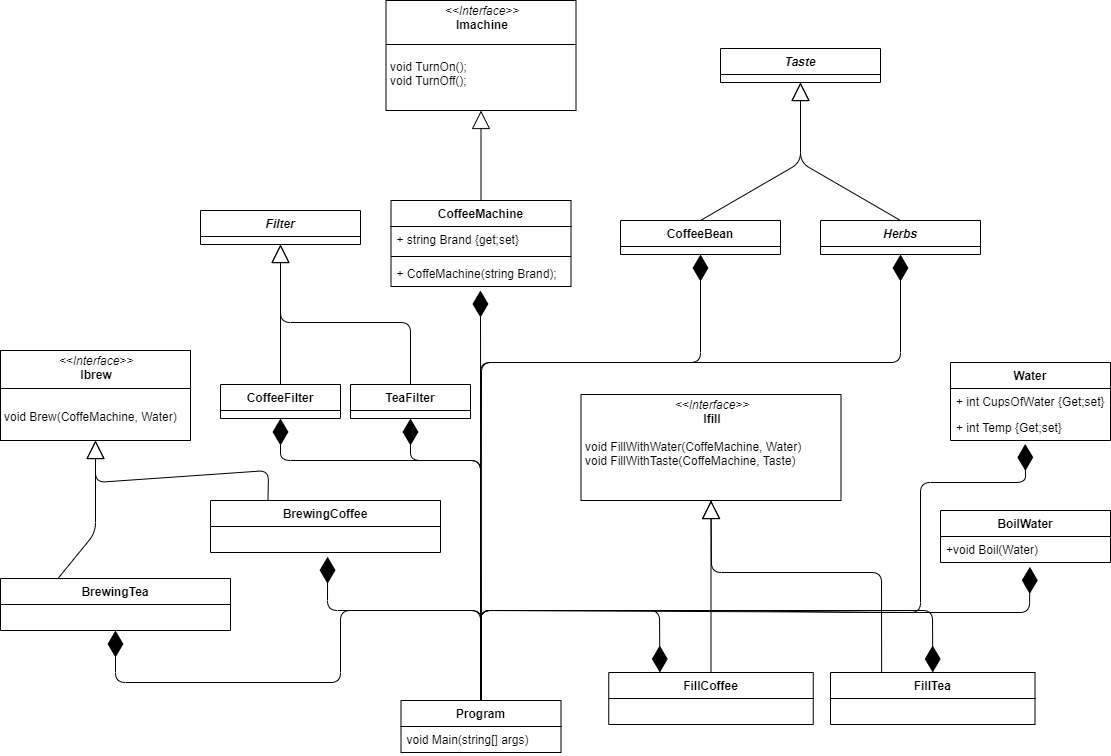

The diagram above was exported from draw.io. Its source (the exported page's mxGraphModel, read from the mxfile embedded in the PNG):
<mxGraphModel dx="1384" dy="809" grid="1" gridSize="10" guides="1" tooltips="1" connect="1" arrows="1" fold="1" page="1" pageScale="1" pageWidth="1169" pageHeight="827" math="0" shadow="0">
  <root>
    <mxCell id="0" />
    <mxCell id="1" parent="0" />
    <mxCell id="Etwb7TjCfZkljkXBA2A_-29" value="" style="endArrow=block;endSize=16;endFill=0;html=1;exitX=0.5;exitY=0;exitDx=0;exitDy=0;entryX=0.5;entryY=1;entryDx=0;entryDy=0;" parent="1" source="Etwb7TjCfZkljkXBA2A_-21" target="Etwb7TjCfZkljkXBA2A_-9" edge="1">
      <mxGeometry x="0.0322" y="-20" width="160" relative="1" as="geometry">
        <mxPoint x="500" y="608" as="sourcePoint" />
        <mxPoint x="320" y="341.124" as="targetPoint" />
        <mxPoint y="-1" as="offset" />
      </mxGeometry>
    </mxCell>
    <mxCell id="Etwb7TjCfZkljkXBA2A_-31" value="" style="endArrow=block;endSize=16;endFill=0;html=1;entryX=0.5;entryY=1;entryDx=0;entryDy=0;exitX=0.5;exitY=0;exitDx=0;exitDy=0;" parent="1" source="Etwb7TjCfZkljkXBA2A_-1" target="Etwb7TjCfZkljkXBA2A_-51" edge="1">
      <mxGeometry x="0.0322" y="-20" width="160" relative="1" as="geometry">
        <mxPoint x="525.5" y="268" as="sourcePoint" />
        <mxPoint x="520.5" y="164.72800000000007" as="targetPoint" />
        <mxPoint y="-1" as="offset" />
      </mxGeometry>
    </mxCell>
    <mxCell id="Etwb7TjCfZkljkXBA2A_-33" value="" style="endArrow=block;endSize=16;endFill=0;html=1;exitX=0.5;exitY=0;exitDx=0;exitDy=0;entryX=0.5;entryY=1;entryDx=0;entryDy=0;" parent="1" source="Etwb7TjCfZkljkXBA2A_-25" target="Etwb7TjCfZkljkXBA2A_-13" edge="1">
      <mxGeometry x="0.0322" y="-20" width="160" relative="1" as="geometry">
        <mxPoint x="640" y="278" as="sourcePoint" />
        <mxPoint x="740" y="148" as="targetPoint" />
        <mxPoint y="-1" as="offset" />
        <Array as="points">
          <mxPoint x="840" y="200" />
        </Array>
      </mxGeometry>
    </mxCell>
    <mxCell id="Etwb7TjCfZkljkXBA2A_-51" value="&lt;p style=&quot;margin: 0px ; margin-top: 4px ; text-align: center&quot;&gt;&lt;i&gt;&amp;lt;&amp;lt;Interface&amp;gt;&amp;gt;&lt;/i&gt;&lt;br&gt;&lt;b&gt;Imachine&lt;/b&gt;&lt;/p&gt;&lt;p style=&quot;margin: 0px ; margin-left: 4px&quot;&gt;&lt;span&gt;&amp;nbsp;&lt;/span&gt;&lt;/p&gt;&lt;p style=&quot;margin: 0px ; margin-left: 4px&quot;&gt;&lt;span&gt;&lt;br&gt;&lt;/span&gt;&lt;/p&gt;&lt;p style=&quot;margin: 0px ; margin-left: 4px&quot;&gt;&lt;span&gt;void TurnOn();&lt;/span&gt;&lt;br&gt;&lt;/p&gt;&lt;p style=&quot;margin: 0px ; margin-left: 4px&quot;&gt;void TurnOff();&lt;/p&gt;" style="verticalAlign=top;align=left;overflow=fill;fontSize=12;fontFamily=Helvetica;html=1;" parent="1" vertex="1">
      <mxGeometry x="425.5" y="38" width="190" height="110" as="geometry" />
    </mxCell>
    <mxCell id="j5X0SlwQqakavJkFn3Yz-11" value="" style="endArrow=diamondThin;endFill=1;endSize=24;html=1;entryX=0.509;entryY=1.162;entryDx=0;entryDy=0;entryPerimeter=0;exitX=0.5;exitY=0;exitDx=0;exitDy=0;" edge="1" parent="1" source="j5X0SlwQqakavJkFn3Yz-7">
      <mxGeometry width="160" relative="1" as="geometry">
        <mxPoint x="440.5" y="658" as="sourcePoint" />
        <mxPoint x="367.06999999999994" y="594.2120000000002" as="targetPoint" />
        <Array as="points">
          <mxPoint x="521" y="648" />
          <mxPoint x="367" y="648" />
        </Array>
      </mxGeometry>
    </mxCell>
    <mxCell id="j5X0SlwQqakavJkFn3Yz-12" value="" style="endArrow=diamondThin;endFill=1;endSize=24;html=1;entryX=0.25;entryY=0;entryDx=0;entryDy=0;exitX=0.5;exitY=0;exitDx=0;exitDy=0;" edge="1" parent="1" source="j5X0SlwQqakavJkFn3Yz-7" target="Etwb7TjCfZkljkXBA2A_-42">
      <mxGeometry width="160" relative="1" as="geometry">
        <mxPoint x="977.5" y="756.79" as="sourcePoint" />
        <mxPoint x="740.1099999999999" y="613.0020000000002" as="targetPoint" />
        <Array as="points">
          <mxPoint x="520" y="648" />
          <mxPoint x="699" y="648" />
        </Array>
      </mxGeometry>
    </mxCell>
    <mxCell id="j5X0SlwQqakavJkFn3Yz-13" value="" style="endArrow=diamondThin;endFill=1;endSize=24;html=1;entryX=0.526;entryY=1.167;entryDx=0;entryDy=0;entryPerimeter=0;exitX=0.5;exitY=0;exitDx=0;exitDy=0;" edge="1" parent="1" source="j5X0SlwQqakavJkFn3Yz-7" target="j5X0SlwQqakavJkFn3Yz-1">
      <mxGeometry width="160" relative="1" as="geometry">
        <mxPoint x="770.5" y="733.35" as="sourcePoint" />
        <mxPoint x="989.73" y="603.0040000000002" as="targetPoint" />
        <Array as="points">
          <mxPoint x="520" y="648" />
          <mxPoint x="760" y="648" />
          <mxPoint x="910" y="650" />
          <mxPoint x="1069" y="650" />
        </Array>
      </mxGeometry>
    </mxCell>
    <mxCell id="j5X0SlwQqakavJkFn3Yz-14" value="" style="endArrow=diamondThin;endFill=1;endSize=24;html=1;entryX=0.467;entryY=1.131;entryDx=0;entryDy=0;entryPerimeter=0;exitX=0.5;exitY=0;exitDx=0;exitDy=0;" edge="1" parent="1" source="j5X0SlwQqakavJkFn3Yz-7" target="j5X0SlwQqakavJkFn3Yz-6">
      <mxGeometry width="160" relative="1" as="geometry">
        <mxPoint x="807.5" y="738" as="sourcePoint" />
        <mxPoint x="570.1099999999999" y="594.2120000000002" as="targetPoint" />
        <Array as="points">
          <mxPoint x="520" y="648" />
          <mxPoint x="960" y="650" />
          <mxPoint x="960" y="520" />
          <mxPoint x="1065" y="520" />
        </Array>
      </mxGeometry>
    </mxCell>
    <mxCell id="j5X0SlwQqakavJkFn3Yz-15" value="" style="endArrow=diamondThin;endFill=1;endSize=24;html=1;exitX=0.5;exitY=0;exitDx=0;exitDy=0;entryX=0.497;entryY=1.154;entryDx=0;entryDy=0;entryPerimeter=0;" edge="1" parent="1" source="j5X0SlwQqakavJkFn3Yz-7" target="Etwb7TjCfZkljkXBA2A_-4">
      <mxGeometry width="160" relative="1" as="geometry">
        <mxPoint x="460" y="498" as="sourcePoint" />
        <mxPoint x="620" y="498" as="targetPoint" />
      </mxGeometry>
    </mxCell>
    <mxCell id="j5X0SlwQqakavJkFn3Yz-16" value="" style="endArrow=diamondThin;endFill=1;endSize=24;html=1;exitX=0.5;exitY=0;exitDx=0;exitDy=0;entryX=0.5;entryY=1;entryDx=0;entryDy=0;" edge="1" parent="1" source="j5X0SlwQqakavJkFn3Yz-7" target="Etwb7TjCfZkljkXBA2A_-25">
      <mxGeometry width="160" relative="1" as="geometry">
        <mxPoint x="550.54" y="720" as="sourcePoint" />
        <mxPoint x="550" y="406" as="targetPoint" />
        <Array as="points">
          <mxPoint x="521" y="400" />
          <mxPoint x="740" y="400" />
        </Array>
      </mxGeometry>
    </mxCell>
    <mxCell id="j5X0SlwQqakavJkFn3Yz-17" value="" style="endArrow=diamondThin;endFill=1;endSize=24;html=1;exitX=0.5;exitY=0;exitDx=0;exitDy=0;entryX=0.5;entryY=1;entryDx=0;entryDy=0;" edge="1" parent="1" source="j5X0SlwQqakavJkFn3Yz-7" target="Etwb7TjCfZkljkXBA2A_-21">
      <mxGeometry width="160" relative="1" as="geometry">
        <mxPoint x="490" y="738" as="sourcePoint" />
        <mxPoint x="709.5" y="469" as="targetPoint" />
        <Array as="points">
          <mxPoint x="520" y="498" />
          <mxPoint x="320" y="498" />
        </Array>
      </mxGeometry>
    </mxCell>
    <mxCell id="j5X0SlwQqakavJkFn3Yz-23" value="&lt;br&gt;" style="endArrow=block;endSize=16;endFill=0;html=1;exitX=0.5;exitY=0;exitDx=0;exitDy=0;entryX=0.5;entryY=1;entryDx=0;entryDy=0;" edge="1" parent="1" source="j5X0SlwQqakavJkFn3Yz-22" target="Etwb7TjCfZkljkXBA2A_-13">
      <mxGeometry x="0.3867" y="-40" width="160" relative="1" as="geometry">
        <mxPoint x="920" y="188" as="sourcePoint" />
        <mxPoint x="990" y="112" as="targetPoint" />
        <Array as="points">
          <mxPoint x="840" y="200" />
        </Array>
        <mxPoint as="offset" />
      </mxGeometry>
    </mxCell>
    <mxCell id="j5X0SlwQqakavJkFn3Yz-24" value="" style="endArrow=diamondThin;endFill=1;endSize=24;html=1;exitX=0.5;exitY=0;exitDx=0;exitDy=0;entryX=0.5;entryY=1;entryDx=0;entryDy=0;" edge="1" parent="1" source="j5X0SlwQqakavJkFn3Yz-7" target="j5X0SlwQqakavJkFn3Yz-22">
      <mxGeometry width="160" relative="1" as="geometry">
        <mxPoint x="630.25" y="738" as="sourcePoint" />
        <mxPoint x="849.75" y="469" as="targetPoint" />
        <Array as="points">
          <mxPoint x="520" y="400" />
          <mxPoint x="940" y="400" />
        </Array>
      </mxGeometry>
    </mxCell>
    <mxCell id="j5X0SlwQqakavJkFn3Yz-28" value="" style="endArrow=diamondThin;endFill=1;endSize=24;html=1;entryX=0.5;entryY=1;entryDx=0;entryDy=0;exitX=0.5;exitY=0;exitDx=0;exitDy=0;" edge="1" parent="1" source="j5X0SlwQqakavJkFn3Yz-7" target="j5X0SlwQqakavJkFn3Yz-26">
      <mxGeometry width="160" relative="1" as="geometry">
        <mxPoint x="513.5" y="738" as="sourcePoint" />
        <mxPoint x="360.06999999999994" y="594.2120000000002" as="targetPoint" />
        <Array as="points">
          <mxPoint x="520" y="648" />
          <mxPoint x="380" y="648" />
          <mxPoint x="380" y="720" />
          <mxPoint x="155" y="720" />
        </Array>
      </mxGeometry>
    </mxCell>
    <mxCell id="j5X0SlwQqakavJkFn3Yz-29" value="" style="line;strokeWidth=1;fillColor=none;align=left;verticalAlign=middle;spacingTop=-1;spacingLeft=3;spacingRight=3;rotatable=0;labelPosition=right;points=[];portConstraint=eastwest;" vertex="1" parent="1">
      <mxGeometry x="425.5" y="78" width="190" height="8" as="geometry" />
    </mxCell>
    <mxCell id="j5X0SlwQqakavJkFn3Yz-30" value="&lt;p style=&quot;margin: 0px ; margin-top: 4px ; text-align: center&quot;&gt;&lt;i&gt;&amp;lt;&amp;lt;Interface&amp;gt;&amp;gt;&lt;/i&gt;&lt;br&gt;&lt;b&gt;Ibrew&lt;/b&gt;&lt;/p&gt;&lt;p style=&quot;margin: 0px ; margin-left: 4px&quot;&gt;&lt;span&gt;&amp;nbsp;&lt;/span&gt;&lt;/p&gt;&lt;p style=&quot;margin: 0px ; margin-left: 4px&quot;&gt;&lt;span&gt;&lt;br&gt;&lt;/span&gt;&lt;/p&gt;&lt;p style=&quot;margin: 0px ; margin-left: 4px&quot;&gt;void Brew(CoffeMachine, Water)&lt;/p&gt;" style="verticalAlign=top;align=left;overflow=fill;fontSize=12;fontFamily=Helvetica;html=1;" vertex="1" parent="1">
      <mxGeometry x="40" y="388" width="190" height="90" as="geometry" />
    </mxCell>
    <mxCell id="j5X0SlwQqakavJkFn3Yz-31" value="" style="line;strokeWidth=1;fillColor=none;align=left;verticalAlign=middle;spacingTop=-1;spacingLeft=3;spacingRight=3;rotatable=0;labelPosition=right;points=[];portConstraint=eastwest;" vertex="1" parent="1">
      <mxGeometry x="40" y="422" width="190" height="8" as="geometry" />
    </mxCell>
    <mxCell id="j5X0SlwQqakavJkFn3Yz-32" value="" style="endArrow=block;endSize=16;endFill=0;html=1;exitX=0.25;exitY=0;exitDx=0;exitDy=0;entryX=0.5;entryY=1;entryDx=0;entryDy=0;" edge="1" parent="1" source="j5X0SlwQqakavJkFn3Yz-26" target="j5X0SlwQqakavJkFn3Yz-30">
      <mxGeometry x="0.0322" y="-20" width="160" relative="1" as="geometry">
        <mxPoint x="154.33" y="603" as="sourcePoint" />
        <mxPoint x="154" y="508" as="targetPoint" />
        <mxPoint y="-1" as="offset" />
        <Array as="points">
          <mxPoint x="135" y="570" />
        </Array>
      </mxGeometry>
    </mxCell>
    <mxCell id="j5X0SlwQqakavJkFn3Yz-33" value="" style="endArrow=block;endSize=16;endFill=0;html=1;exitX=0.25;exitY=0;exitDx=0;exitDy=0;entryX=0.5;entryY=1;entryDx=0;entryDy=0;" edge="1" parent="1" source="Etwb7TjCfZkljkXBA2A_-38" target="j5X0SlwQqakavJkFn3Yz-30">
      <mxGeometry x="0.0322" y="-20" width="160" relative="1" as="geometry">
        <mxPoint x="330" y="432" as="sourcePoint" />
        <mxPoint x="330" y="292" as="targetPoint" />
        <mxPoint y="-1" as="offset" />
        <Array as="points">
          <mxPoint x="308" y="508" />
          <mxPoint x="135" y="520" />
        </Array>
      </mxGeometry>
    </mxCell>
    <mxCell id="Etwb7TjCfZkljkXBA2A_-1" value="CoffeeMachine" style="swimlane;fontStyle=1;align=center;verticalAlign=top;childLayout=stackLayout;horizontal=1;startSize=26;horizontalStack=0;resizeParent=1;resizeParentMax=0;resizeLast=0;collapsible=1;marginBottom=0;" parent="1" vertex="1">
      <mxGeometry x="430.5" y="238" width="180" height="86" as="geometry" />
    </mxCell>
    <mxCell id="Etwb7TjCfZkljkXBA2A_-2" value="+ string Brand {get;set}" style="text;strokeColor=none;fillColor=none;align=left;verticalAlign=top;spacingLeft=4;spacingRight=4;overflow=hidden;rotatable=0;points=[[0,0.5],[1,0.5]];portConstraint=eastwest;" parent="Etwb7TjCfZkljkXBA2A_-1" vertex="1">
      <mxGeometry y="26" width="180" height="26" as="geometry" />
    </mxCell>
    <mxCell id="Etwb7TjCfZkljkXBA2A_-3" value="" style="line;strokeWidth=1;fillColor=none;align=left;verticalAlign=middle;spacingTop=-1;spacingLeft=3;spacingRight=3;rotatable=0;labelPosition=right;points=[];portConstraint=eastwest;" parent="Etwb7TjCfZkljkXBA2A_-1" vertex="1">
      <mxGeometry y="52" width="180" height="8" as="geometry" />
    </mxCell>
    <mxCell id="Etwb7TjCfZkljkXBA2A_-4" value="+ CoffeMachine(string Brand);" style="text;strokeColor=none;fillColor=none;align=left;verticalAlign=top;spacingLeft=4;spacingRight=4;overflow=hidden;rotatable=0;points=[[0,0.5],[1,0.5]];portConstraint=eastwest;" parent="Etwb7TjCfZkljkXBA2A_-1" vertex="1">
      <mxGeometry y="60" width="180" height="26" as="geometry" />
    </mxCell>
    <mxCell id="j5X0SlwQqakavJkFn3Yz-7" value="Program" style="swimlane;fontStyle=1;align=center;verticalAlign=top;childLayout=stackLayout;horizontal=1;startSize=26;horizontalStack=0;resizeParent=1;resizeParentMax=0;resizeLast=0;collapsible=1;marginBottom=0;" vertex="1" parent="1">
      <mxGeometry x="440.5" y="738" width="160" height="52" as="geometry" />
    </mxCell>
    <mxCell id="j5X0SlwQqakavJkFn3Yz-10" value="void Main(string[] args)" style="text;strokeColor=none;fillColor=none;align=left;verticalAlign=top;spacingLeft=4;spacingRight=4;overflow=hidden;rotatable=0;points=[[0,0.5],[1,0.5]];portConstraint=eastwest;" vertex="1" parent="j5X0SlwQqakavJkFn3Yz-7">
      <mxGeometry y="26" width="160" height="26" as="geometry" />
    </mxCell>
    <mxCell id="Etwb7TjCfZkljkXBA2A_-38" value="BrewingCoffee" style="swimlane;fontStyle=1;align=center;verticalAlign=top;childLayout=stackLayout;horizontal=1;startSize=26;horizontalStack=0;resizeParent=1;resizeParentMax=0;resizeLast=0;collapsible=1;marginBottom=0;" parent="1" vertex="1">
      <mxGeometry x="250" y="538" width="230" height="52" as="geometry" />
    </mxCell>
    <mxCell id="j5X0SlwQqakavJkFn3Yz-26" value="BrewingTea" style="swimlane;fontStyle=1;align=center;verticalAlign=top;childLayout=stackLayout;horizontal=1;startSize=26;horizontalStack=0;resizeParent=1;resizeParentMax=0;resizeLast=0;collapsible=1;marginBottom=0;" vertex="1" parent="1">
      <mxGeometry x="40" y="616" width="230" height="52" as="geometry" />
    </mxCell>
    <mxCell id="Etwb7TjCfZkljkXBA2A_-9" value="Filter" style="swimlane;fontStyle=3;align=center;verticalAlign=top;childLayout=stackLayout;horizontal=1;startSize=26;horizontalStack=0;resizeParent=1;resizeParentMax=0;resizeLast=0;collapsible=1;marginBottom=0;" parent="1" vertex="1">
      <mxGeometry x="240" y="248" width="160" height="34" as="geometry" />
    </mxCell>
    <mxCell id="Etwb7TjCfZkljkXBA2A_-25" value="CoffeeBean" style="swimlane;fontStyle=1;align=center;verticalAlign=top;childLayout=stackLayout;horizontal=1;startSize=26;horizontalStack=0;resizeParent=1;resizeParentMax=0;resizeLast=0;collapsible=1;marginBottom=0;" parent="1" vertex="1">
      <mxGeometry x="660" y="258" width="160" height="34" as="geometry" />
    </mxCell>
    <mxCell id="j5X0SlwQqakavJkFn3Yz-34" value="&lt;p style=&quot;margin: 0px ; margin-top: 4px ; text-align: center&quot;&gt;&lt;i&gt;&amp;lt;&amp;lt;Interface&amp;gt;&amp;gt;&lt;/i&gt;&lt;br&gt;&lt;b&gt;Ifill&lt;/b&gt;&lt;/p&gt;&lt;p style=&quot;margin: 0px ; margin-left: 4px&quot;&gt;&lt;span&gt;&amp;nbsp;&lt;/span&gt;&lt;/p&gt;&lt;p style=&quot;margin: 0px ; margin-left: 4px&quot;&gt;&lt;span&gt;void FillWithWater(CoffeMachine, Water)&lt;/span&gt;&lt;/p&gt;&lt;p style=&quot;margin: 0px ; margin-left: 4px&quot;&gt;&lt;span&gt;void FillWithTaste(CoffeMachine, Taste)&lt;/span&gt;&lt;/p&gt;&lt;p style=&quot;margin: 0px ; margin-left: 4px&quot;&gt;&lt;span style=&quot;color: rgba(0 , 0 , 0 , 0) ; font-family: monospace ; font-size: 0px&quot;&gt;%3CmxGraphModel%3E%3Croot%3E%3CmxCell%20id%3D%220%22%2F%3E%3CmxCell%20id%3D%221%22%20parent%3D%220%22%2F%3E%3CmxCell%20id%3D%222%22%20value%3D%22%2B%20void%20FillWithBeans(CoffeMachine%2C%20Coffebean)%22%20style%3D%22text%3BstrokeColor%3Dnone%3BfillColor%3Dnone%3Balign%3Dleft%3BverticalAlign%3Dtop%3BspacingLeft%3D4%3BspacingRight%3D4%3Boverflow%3Dhidden%3Brotatable%3D0%3Bpoints%3D%5B%5B0%2C0.5%5D%2C%5B1%2C0.5%5D%5D%3BportConstraint%3Deastwest%3B%22%20vertex%3D%221%22%20parent%3D%221%22%3E%3CmxGeometry%20x%3D%22605%22%20y%3D%22577%22%20width%3D%22270%22%20height%3D%2226%22%20as%3D%22geometry%22%2F%3E%3C%2FmxCell%3E%3C%2Froot%3E%3C%2FmxGrap&lt;/span&gt;&lt;br&gt;&lt;/p&gt;" style="verticalAlign=top;align=left;overflow=fill;fontSize=12;fontFamily=Helvetica;html=1;" vertex="1" parent="1">
      <mxGeometry x="620.5" y="432" width="260" height="106" as="geometry" />
    </mxCell>
    <mxCell id="Etwb7TjCfZkljkXBA2A_-13" value="Taste" style="swimlane;fontStyle=3;align=center;verticalAlign=top;childLayout=stackLayout;horizontal=1;startSize=26;horizontalStack=0;resizeParent=1;resizeParentMax=0;resizeLast=0;collapsible=1;marginBottom=0;" parent="1" vertex="1">
      <mxGeometry x="760" y="86" width="160" height="34" as="geometry" />
    </mxCell>
    <mxCell id="j5X0SlwQqakavJkFn3Yz-22" value="Herbs" style="swimlane;fontStyle=3;align=center;verticalAlign=top;childLayout=stackLayout;horizontal=1;startSize=26;horizontalStack=0;resizeParent=1;resizeParentMax=0;resizeLast=0;collapsible=1;marginBottom=0;" vertex="1" parent="1">
      <mxGeometry x="860" y="258" width="160" height="34" as="geometry" />
    </mxCell>
    <mxCell id="Etwb7TjCfZkljkXBA2A_-17" value="Water&#10;" style="swimlane;fontStyle=1;align=center;verticalAlign=top;childLayout=stackLayout;horizontal=1;startSize=26;horizontalStack=0;resizeParent=1;resizeParentMax=0;resizeLast=0;collapsible=1;marginBottom=0;" parent="1" vertex="1">
      <mxGeometry x="990" y="400" width="160" height="78" as="geometry" />
    </mxCell>
    <mxCell id="Etwb7TjCfZkljkXBA2A_-18" value="+ int CupsOfWater {Get;set}" style="text;strokeColor=none;fillColor=none;align=left;verticalAlign=top;spacingLeft=4;spacingRight=4;overflow=hidden;rotatable=0;points=[[0,0.5],[1,0.5]];portConstraint=eastwest;" parent="Etwb7TjCfZkljkXBA2A_-17" vertex="1">
      <mxGeometry y="26" width="160" height="26" as="geometry" />
    </mxCell>
    <mxCell id="j5X0SlwQqakavJkFn3Yz-6" value="+ int Temp {Get;set}" style="text;strokeColor=none;fillColor=none;align=left;verticalAlign=top;spacingLeft=4;spacingRight=4;overflow=hidden;rotatable=0;points=[[0,0.5],[1,0.5]];portConstraint=eastwest;" vertex="1" parent="Etwb7TjCfZkljkXBA2A_-17">
      <mxGeometry y="52" width="160" height="26" as="geometry" />
    </mxCell>
    <mxCell id="Etwb7TjCfZkljkXBA2A_-34" value="BoilWater" style="swimlane;fontStyle=1;align=center;verticalAlign=top;childLayout=stackLayout;horizontal=1;startSize=26;horizontalStack=0;resizeParent=1;resizeParentMax=0;resizeLast=0;collapsible=1;marginBottom=0;" parent="1" vertex="1">
      <mxGeometry x="980" y="548" width="170" height="52" as="geometry" />
    </mxCell>
    <mxCell id="j5X0SlwQqakavJkFn3Yz-1" value="+void Boil(Water)" style="text;strokeColor=none;fillColor=none;align=left;verticalAlign=top;spacingLeft=4;spacingRight=4;overflow=hidden;rotatable=0;points=[[0,0.5],[1,0.5]];portConstraint=eastwest;" vertex="1" parent="Etwb7TjCfZkljkXBA2A_-34">
      <mxGeometry y="26" width="170" height="26" as="geometry" />
    </mxCell>
    <mxCell id="j5X0SlwQqakavJkFn3Yz-35" value="" style="endArrow=block;endSize=16;endFill=0;html=1;exitX=0.5;exitY=0;exitDx=0;exitDy=0;entryX=0.5;entryY=1;entryDx=0;entryDy=0;" edge="1" parent="1" source="Etwb7TjCfZkljkXBA2A_-42" target="j5X0SlwQqakavJkFn3Yz-34">
      <mxGeometry x="0.0322" y="-20" width="160" relative="1" as="geometry">
        <mxPoint x="739.3299999999999" y="700" as="sourcePoint" />
        <mxPoint x="739.3299999999999" y="560" as="targetPoint" />
        <mxPoint y="-1" as="offset" />
      </mxGeometry>
    </mxCell>
    <mxCell id="Etwb7TjCfZkljkXBA2A_-42" value="FillCoffee" style="swimlane;fontStyle=1;align=center;verticalAlign=top;childLayout=stackLayout;horizontal=1;startSize=26;horizontalStack=0;resizeParent=1;resizeParentMax=0;resizeLast=0;collapsible=1;marginBottom=0;" parent="1" vertex="1">
      <mxGeometry x="648.25" y="710" width="204.5" height="52" as="geometry" />
    </mxCell>
    <mxCell id="j5X0SlwQqakavJkFn3Yz-36" value="FillTea" style="swimlane;fontStyle=1;align=center;verticalAlign=top;childLayout=stackLayout;horizontal=1;startSize=26;horizontalStack=0;resizeParent=1;resizeParentMax=0;resizeLast=0;collapsible=1;marginBottom=0;" vertex="1" parent="1">
      <mxGeometry x="870" y="710" width="204.5" height="52" as="geometry" />
    </mxCell>
    <mxCell id="j5X0SlwQqakavJkFn3Yz-37" value="" style="endArrow=diamondThin;endFill=1;endSize=24;html=1;entryX=0.5;entryY=0;entryDx=0;entryDy=0;exitX=0.5;exitY=0;exitDx=0;exitDy=0;" edge="1" parent="1" target="j5X0SlwQqakavJkFn3Yz-36">
      <mxGeometry width="160" relative="1" as="geometry">
        <mxPoint x="520.5" y="738" as="sourcePoint" />
        <mxPoint x="699.375" y="710" as="targetPoint" />
        <Array as="points">
          <mxPoint x="520" y="648" />
          <mxPoint x="972" y="648" />
        </Array>
      </mxGeometry>
    </mxCell>
    <mxCell id="j5X0SlwQqakavJkFn3Yz-38" value="" style="endArrow=block;endSize=16;endFill=0;html=1;exitX=0.25;exitY=0;exitDx=0;exitDy=0;entryX=0.5;entryY=1;entryDx=0;entryDy=0;" edge="1" parent="1" source="j5X0SlwQqakavJkFn3Yz-36" target="j5X0SlwQqakavJkFn3Yz-34">
      <mxGeometry x="0.0322" y="-20" width="160" relative="1" as="geometry">
        <mxPoint x="810" y="720" as="sourcePoint" />
        <mxPoint x="810" y="548" as="targetPoint" />
        <mxPoint y="-1" as="offset" />
        <Array as="points">
          <mxPoint x="921" y="610" />
          <mxPoint x="751" y="610" />
        </Array>
      </mxGeometry>
    </mxCell>
    <mxCell id="Etwb7TjCfZkljkXBA2A_-21" value="CoffeeFilter" style="swimlane;fontStyle=1;align=center;verticalAlign=top;childLayout=stackLayout;horizontal=1;startSize=26;horizontalStack=0;resizeParent=1;resizeParentMax=0;resizeLast=0;collapsible=1;marginBottom=0;" parent="1" vertex="1">
      <mxGeometry x="260" y="422" width="120" height="34" as="geometry" />
    </mxCell>
    <mxCell id="j5X0SlwQqakavJkFn3Yz-39" value="TeaFilter" style="swimlane;fontStyle=1;align=center;verticalAlign=top;childLayout=stackLayout;horizontal=1;startSize=26;horizontalStack=0;resizeParent=1;resizeParentMax=0;resizeLast=0;collapsible=1;marginBottom=0;" vertex="1" parent="1">
      <mxGeometry x="390" y="422" width="120" height="34" as="geometry" />
    </mxCell>
    <mxCell id="j5X0SlwQqakavJkFn3Yz-40" value="" style="endArrow=block;endSize=16;endFill=0;html=1;exitX=0.5;exitY=0;exitDx=0;exitDy=0;entryX=0.5;entryY=1;entryDx=0;entryDy=0;" edge="1" parent="1" source="j5X0SlwQqakavJkFn3Yz-39" target="Etwb7TjCfZkljkXBA2A_-9">
      <mxGeometry x="0.0322" y="-20" width="160" relative="1" as="geometry">
        <mxPoint x="330" y="432" as="sourcePoint" />
        <mxPoint x="330" y="292" as="targetPoint" />
        <mxPoint y="-1" as="offset" />
        <Array as="points">
          <mxPoint x="450" y="360" />
          <mxPoint x="320" y="360" />
        </Array>
      </mxGeometry>
    </mxCell>
    <mxCell id="j5X0SlwQqakavJkFn3Yz-41" value="" style="endArrow=diamondThin;endFill=1;endSize=24;html=1;exitX=0.5;exitY=0;exitDx=0;exitDy=0;entryX=0.5;entryY=1;entryDx=0;entryDy=0;" edge="1" parent="1" target="j5X0SlwQqakavJkFn3Yz-39">
      <mxGeometry width="160" relative="1" as="geometry">
        <mxPoint x="520.5" y="738" as="sourcePoint" />
        <mxPoint x="320" y="456" as="targetPoint" />
        <Array as="points">
          <mxPoint x="520" y="498" />
          <mxPoint x="450" y="498" />
        </Array>
      </mxGeometry>
    </mxCell>
  </root>
</mxGraphModel>